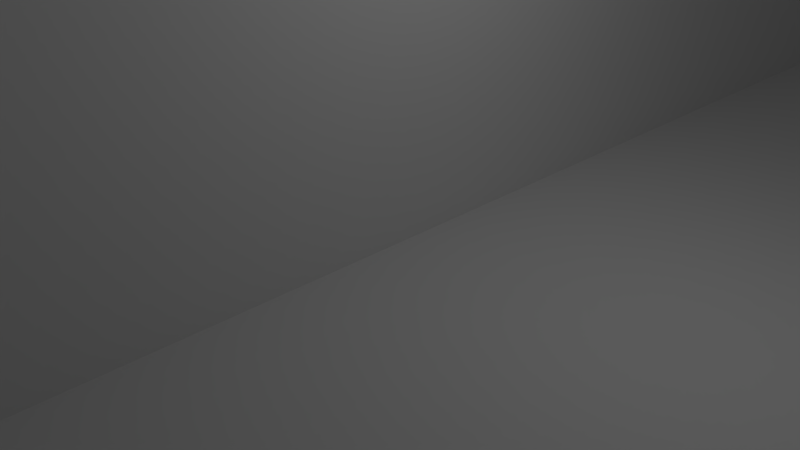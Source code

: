 # Source: level01.blend  (saved by Blender 2.70.0; exported with 4.5.12 LTS)
import bpy
from mathutils import Matrix  # noqa: F401  (used for matrix-valued properties, if any)

bpy.ops.wm.read_factory_settings(use_empty=True)
scene = bpy.context.scene
scene.name = 'Scene'

# ---- collections
col_collection_1 = bpy.data.collections.new('Collection 1'); scene.collection.children.link(col_collection_1)

# ---- world
world_world = bpy.data.worlds.new('World'); scene.world = world_world
world_world.color = (0.05088, 0.05088, 0.05088)
world_world.use_sun_shadow = False
world_world.sun_shadow_jitter_overblur = 0.0
world_world.cycles.sampling_method = 'MANUAL'
world_world.cycles.sample_map_resolution = 256

# ---- cameras
cam_camera = bpy.data.cameras.new('Camera')
cam_camera.clip_end = 100.0
cam_camera.lens = 35.0
cam_camera.sensor_width = 32.0
cam_camera.sensor_height = 18.0
cam_camera.ortho_scale = 7.314
cam_camera.dof.focus_distance = 0.0
cam_camera.dof.aperture_fstop = 128.0

# ---- lights
light_lamp = bpy.data.lights.new('Lamp', 'POINT')
light_lamp.transmission_factor = 0.0
light_lamp.cutoff_distance = 30.0
light_lamp.energy = 100.0
light_lamp.shadow_buffer_clip_start = 1.001
light_lamp.shadow_soft_size = 0.1
light_lamp.shadow_maximum_resolution = 0.006
light_lamp.use_absolute_resolution = True
light_lamp.cycles.use_multiple_importance_sampling = False

# ---- meshes
me_plane = bpy.data.meshes.new('Plane')
me_plane.from_pydata([(-0.9997, -1.0, 0.08173), (1.0, -1.0, 0.08173), (-0.9997, 1.0, 0.08173), (1.0, 1.0, 0.08173), (-0.9997, 0.8, 0.08173), (-0.9997, 0.6, 0.08173), (-0.9997, 0.4, 0.08173), (-0.9997, 0.2, 0.08173), (-0.9997, -1.098e-08, 0.08173), (-0.9997, -0.2, 0.08173), (-0.9997, -0.4, 0.08173), (-0.9997, -0.6, 0.08173), (-0.9997, -0.8, 0.08173), (-0.7997, -1.0, 0.08173), (-0.5997, -1.0, 0.08173), (-0.3997, -1.0, 0.08173), (-0.1997, -1.0, 0.08173), (0.0002776, -1.0, 0.08173), (0.2003, -1.0, 0.08173), (0.4003, -1.0, 0.08173), (0.6003, -1.0, 0.08173), (0.8003, -1.0, 0.08173), (1.0, -0.8, 0.08173), (1.0, -0.6, 0.08173), (1.0, -0.4, 0.08173), (1.0, -0.2, 0.08173), (1.0, -1.098e-08, 0.08173), (1.0, 0.2, 0.08173), (1.0, 0.4, 0.08173), (1.0, 0.6, 0.08173), (1.0, 0.8, 0.08173), (0.8003, 1.0, 0.08173), (0.6003, 1.0, 0.08173), (0.4003, 1.0, 0.08173), (0.2003, 1.0, 0.08173), (0.0002776, 1.0, 0.08173), (-0.1997, 1.0, 0.08173), (-0.3997, 1.0, 0.08173), (-0.5997, 1.0, 0.08173), (-0.7997, 1.0, 0.08173), (-0.7997, -0.6, 0.08173), (-0.7997, -0.4, 0.08173), (-0.7997, -0.2, 0.08173), (-0.7997, -1.098e-08, 0.08173), (-0.7997, 0.2, 0.08173), (-0.7997, 0.4, 0.08173), (-0.7997, 0.6, 0.08173), (-0.7997, 0.8, 0.08173), (-0.5997, -0.8, 0.08173), (-0.5997, -0.6, 0.08173), (-0.5997, -0.4, 0.08173), (-0.5997, -0.2, 0.08173), (-0.5997, -1.098e-08, 0.08173), (-0.5997, 0.2, 0.08173), (-0.5997, 0.4, 0.08173), (-0.5997, 0.6, 0.08173), (-0.5997, 0.8, 0.08173), (-0.3997, -0.8, 0.08173), (-0.3997, -0.6, 0.08173), (-0.3997, -0.4, 0.08173), (-0.3997, -0.2, 0.08173), (-0.3997, -1.098e-08, 0.08173), (-0.3997, 0.2, 0.08173), (-0.3997, 0.4, 0.08173), (-0.3997, 0.6, 0.08173), (-0.3997, 0.8, 0.08173), (-0.1997, -0.8, 0.08173), (-0.1997, -0.6, 0.08173), (-0.1997, -0.2, 0.08173), (-0.1997, -1.098e-08, 0.08173), (-0.1997, 0.2, 0.08173), (-0.1997, 0.4, 0.08173), (-0.1997, 0.6, 0.08173), (-0.1997, 0.8, 0.08173), (0.0002776, -0.8, 0.08173), (0.0002776, -0.6, 0.08173), (0.0002776, -0.2, 0.08173), (0.0002776, -1.098e-08, 0.08173), (0.0002776, 0.2, 0.08173), (0.0002776, 0.4, 0.08173), (0.0002776, 0.6, 0.08173), (0.0002776, 0.8, 0.08173), (0.2003, -0.8, 0.08173), (0.2003, -0.6, 0.08173), (0.2003, 0.2, 0.08173), (0.2003, 0.4, 0.08173), (0.2003, 0.6, 0.08173), (0.2003, 0.8, 0.08173), (0.4003, -0.8, 0.08173), (0.4003, -0.6, 0.08173), (0.4003, -0.2, 0.08173), (0.4003, -1.098e-08, 0.08173), (0.4003, 0.2, 0.08173), (0.4003, 0.4, 0.08173), (0.4003, 0.6, 0.08173), (0.4003, 0.8, 0.08173), (0.6003, -0.4, 0.08173), (0.6003, -0.2, 0.08173), (0.6003, -1.098e-08, 0.08173), (0.6003, 0.2, 0.08173), (0.6003, 0.4, 0.08173), (0.6003, 0.6, 0.08173), (0.6003, 0.8, 0.08173), (0.8003, -0.4, 0.08173), (0.8003, -0.2, 0.08173), (0.8003, -1.098e-08, 0.08173), (0.8003, 0.2, 0.08173), (0.8003, 0.4, 0.08173), (0.8003, 0.6, 0.08173), (0.8003, 0.8, 0.08173), (-0.9997, -1.0, 0.001726), (1.0, -1.0, 0.001726), (-0.9997, -0.6, 0.001726), (-0.9997, -0.8, 0.001726), (-0.7997, -1.0, 0.001726), (-0.5997, -1.0, 0.001726), (0.4003, -1.0, 0.001726), (0.6003, -1.0, 0.001726), (0.8003, -1.0, 0.001726), (1.0, -0.8, 0.001726), (1.0, -0.6, 0.001726), (1.0, -0.4, 0.001726), (-0.7997, -0.8, 0.001726), (-0.7997, -0.6, 0.001726), (-0.7997, 0.2, 0.001726), (-0.7997, 0.4, 0.001726), (-0.5997, -0.8, 0.001726), (-0.5997, -0.6, 0.001726), (-0.5997, -0.4, 0.001726), (-0.5997, -0.2, 0.001726), (-0.5997, -1.098e-08, 0.001726), (-0.5997, 0.2, 0.001726), (-0.5997, 0.4, 0.001726), (-0.3997, -0.8, 0.001726), (-0.3997, -0.6, 0.001726), (-0.3997, -0.4, 0.001726), (-0.3997, -0.2, 0.001726), (-0.3997, -1.098e-08, 0.001726), (-0.3997, 0.2, 0.001726), (-0.3997, 0.4, 0.001726), (-0.1997, -0.8, 0.001726), (-0.1997, -0.6, 0.001726), (-0.1997, -0.4, 0.001726), (-0.1997, -0.2, 0.001726), (0.0002776, -0.6, 0.001726), (0.0002776, -0.4, 0.001726), (0.0002776, -0.2, 0.001726), (0.0002776, -1.098e-08, 0.001726), (0.0002776, 0.2, 0.001726), (0.0002776, 0.4, 0.001726), (0.0002776, 0.6, 0.001726), (0.0002776, 0.8, 0.001726), (0.2003, -0.6, 0.001726), (0.2003, -0.4, 0.001726), (0.2003, -0.2, 0.001726), (0.2003, -1.098e-08, 0.001726), (0.2003, 0.2, 0.001726), (0.2003, 0.4, 0.001726), (0.2003, 0.6, 0.001726), (0.2003, 0.8, 0.001726), (0.4003, -0.8, 0.001726), (0.4003, -0.6, 0.001726), (0.4003, -0.4, 0.001726), (0.4003, -0.2, 0.001726), (0.4003, -1.098e-08, 0.001726), (0.4003, 0.2, 0.001726), (0.4003, 0.6, 0.001726), (0.4003, 0.8, 0.001726), (0.6003, -0.8, 0.001726), (0.6003, -0.6, 0.001726), (0.6003, -0.4, 0.001726), (0.6003, -0.2, 0.001726), (0.6003, -1.098e-08, 0.001726), (0.6003, 0.2, 0.001726), (0.6003, 0.4, 0.001726), (0.6003, 0.6, 0.001726), (0.6003, 0.8, 0.001726), (0.8003, -0.8, 0.001726), (0.8003, -0.6, 0.001726), (0.8003, -0.4, 0.001726), (0.8003, -1.098e-08, 0.001726), (0.8003, 0.2, 0.001726), (0.8003, 0.4, 0.001726), (0.8003, 0.6, 0.001726), (0.8003, 0.8, 0.001726)], [], [(109, 30, 3, 31), (4, 47, 39, 2), (47, 56, 38, 39), (56, 65, 37, 38), (65, 73, 36, 37), (73, 81, 35, 36), (81, 87, 34, 35), (87, 95, 33, 34), (95, 102, 32, 33), (102, 109, 31, 32), (49, 40, 123, 127), (61, 62, 138, 137), (11, 40, 41, 10), (10, 41, 42, 9), (9, 42, 43, 8), (8, 43, 44, 7), (7, 44, 45, 6), (6, 45, 46, 5), (5, 46, 47, 4), (80, 79, 149, 150), (14, 48, 126, 115), (40, 49, 50, 41), (41, 50, 51, 42), (42, 51, 52, 43), (43, 52, 53, 44), (13, 14, 115, 114), (45, 54, 55, 46), (46, 55, 56, 47), (14, 15, 57, 48), (76, 68, 143, 146), (49, 58, 59, 50), (20, 21, 118, 117), (98, 105, 180, 172), (63, 54, 132, 139), (100, 99, 173, 174), (54, 63, 64, 55), (55, 64, 65, 56), (15, 16, 66, 57), (86, 94, 166, 158), (75, 83, 152, 144), (89, 88, 160, 161), (60, 68, 69, 61), (61, 69, 70, 62), (62, 70, 71, 63), (63, 71, 72, 64), (64, 72, 73, 65), (16, 17, 74, 66), (66, 74, 75, 67), (60, 61, 137, 136), (24, 103, 179, 121), (68, 76, 77, 69), (69, 77, 78, 70), (70, 78, 79, 71), (71, 79, 80, 72), (72, 80, 81, 73), (17, 18, 82, 74), (74, 82, 83, 75), (0, 13, 114, 110), (79, 78, 148, 149), (99, 92, 165, 173), (87, 81, 151, 159), (66, 67, 141, 140), (19, 20, 117, 116), (40, 11, 112, 123), (18, 19, 88, 82), (82, 88, 89, 83), (88, 19, 116, 160), (68, 60, 136, 143), (78, 77, 147, 148), (11, 12, 113, 112), (84, 92, 93, 85), (85, 93, 94, 86), (91, 98, 172, 164), (54, 45, 125, 132), (67, 75, 144, 141), (53, 52, 130, 131), (103, 96, 170, 179), (90, 97, 98, 91), (92, 84, 156, 165), (92, 99, 100, 93), (93, 100, 101, 94), (59, 58, 134, 135), (77, 76, 146, 147), (97, 90, 163, 171), (44, 53, 131, 124), (96, 103, 104, 97), (97, 104, 105, 98), (108, 109, 184, 183), (52, 51, 129, 130), (96, 97, 171, 170), (109, 102, 176, 184), (45, 44, 124, 125), (107, 108, 183, 182), (51, 50, 128, 129), (103, 24, 25, 104), (104, 25, 26, 105), (105, 26, 27, 106), (106, 27, 28, 107), (107, 28, 29, 108), (108, 29, 30, 109), (110, 114, 122, 113), (113, 122, 123, 112), (114, 115, 126, 122), (122, 126, 127, 123), (124, 131, 132, 125), (126, 133, 134, 127), (128, 135, 136, 129), (129, 136, 137, 130), (130, 137, 138, 131), (131, 138, 139, 132), (133, 140, 141, 134), (134, 141, 142, 135), (135, 142, 143, 136), (141, 144, 145, 142), (142, 145, 146, 143), (144, 152, 153, 145), (145, 153, 154, 146), (146, 154, 155, 147), (147, 155, 156, 148), (148, 156, 157, 149), (149, 157, 158, 150), (150, 158, 159, 151), (152, 161, 162, 153), (153, 162, 163, 154), (154, 163, 164, 155), (155, 164, 165, 156), (158, 166, 167, 159), (116, 117, 168, 160), (160, 168, 169, 161), (161, 169, 170, 162), (162, 170, 171, 163), (164, 172, 173, 165), (166, 175, 176, 167), (117, 118, 177, 168), (168, 177, 178, 169), (169, 178, 179, 170), (172, 180, 181, 173), (173, 181, 182, 174), (174, 182, 183, 175), (175, 183, 184, 176), (118, 111, 119, 177), (177, 119, 120, 178), (178, 120, 121, 179), (95, 87, 159, 167), (101, 100, 174, 175), (1, 22, 119, 111), (48, 57, 133, 126), (83, 89, 161, 152), (12, 0, 110, 113), (94, 101, 175, 166), (81, 80, 150, 151), (105, 106, 181, 180), (62, 63, 139, 138), (84, 85, 157, 156), (22, 23, 120, 119), (21, 1, 111, 118), (58, 49, 127, 134), (102, 95, 167, 176), (106, 107, 182, 181), (90, 91, 164, 163), (57, 66, 140, 133), (23, 24, 121, 120), (85, 86, 158, 157), (50, 59, 135, 128)])
me_plane.polygons.foreach_set('use_smooth', [True] * 164)
me_plane.use_remesh_preserve_volume = False
me_plane.use_remesh_preserve_attributes = False
me_plane.use_mirror_vertex_groups = False
me_plane.update()

# ---- objects
ob_plane = bpy.data.objects.new('Plane', me_plane)
ob_lamp = bpy.data.objects.new('Lamp', light_lamp)
ob_camera = bpy.data.objects.new('Camera', cam_camera)

# ---- transforms, parenting, visibility, modifiers, constraints
ob_plane.location = (0.004913, -0.07755, -0.07195)
ob_plane.scale = (50.0, 50.0, 50.0)
ob_plane.lineart.crease_threshold = 0.0
_m = ob_plane.modifiers.new('EdgeSplit', 'EDGE_SPLIT')
ob_lamp.location = (4.076, 1.005, 5.904)
ob_lamp.rotation_euler = (0.6503, 0.05522, 1.866)
ob_lamp.lock_rotations_4d = False
ob_lamp.empty_display_type = 'ARROWS'
ob_lamp.color = (0.0, 0.0, 0.0, 0.0)
ob_lamp.lineart.crease_threshold = 0.0
ob_camera.location = (7.481, -6.508, 5.344)
ob_camera.rotation_euler = (1.109, 0.01082, 0.8149)
ob_camera.lock_rotations_4d = False
ob_camera.empty_display_type = 'ARROWS'
ob_camera.color = (0.0, 0.0, 0.0, 0.0)
ob_camera.display_type = 'WIRE'
ob_camera.lineart.crease_threshold = 0.0

# ---- collection membership
col_collection_1.objects.link(ob_plane)
col_collection_1.objects.link(ob_lamp)
col_collection_1.objects.link(ob_camera)

# ---- scene / render settings (as saved in the file)
scene.camera = ob_camera
scene.frame_start = 1; scene.frame_end = 250; scene.frame_set(1)
scene.render.engine = 'BLENDER_EEVEE_NEXT'
scene.render.resolution_percentage = 50
scene.render.dither_intensity = 0.0
scene.cycles.use_denoising = False
scene.cycles.samples = 10
scene.cycles.sampling_pattern = 'TABULATED_SOBOL'
scene.cycles.light_sampling_threshold = 0.0
scene.cycles.use_adaptive_sampling = False
scene.cycles.use_light_tree = False
scene.cycles.blur_glossy = 0.0
scene.cycles.volume_bounces = 1
scene.cycles.pixel_filter_type = 'GAUSSIAN'
scene.cycles.sample_clamp_indirect = 0.0
scene.view_settings.view_transform = 'Standard'
bpy.context.view_layer.update()
